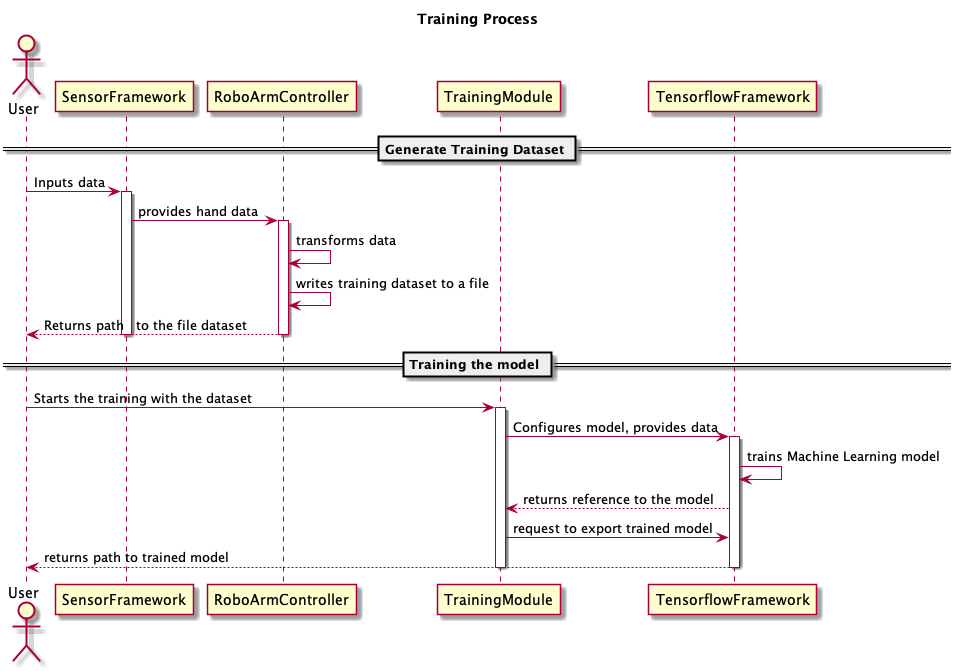

The diagram above was rendered by PlantUML. Its source (embedded in the PNG):
@startuml
title Training Process
== Generate Training Dataset ==
actor User
User -> SensorFramework: Inputs data
activate SensorFramework
SensorFramework -> RoboArmController: provides hand data
activate RoboArmController
RoboArmController -> RoboArmController: transforms data
RoboArmController -> RoboArmController: writes training dataset to a file
RoboArmController --> User: Returns path   to the file dataset
deactivate SensorFramework
deactivate RoboArmController

== Training the model ==
User -> TrainingModule: Starts the training with the dataset
activate TrainingModule
TrainingModule -> TensorflowFramework : Configures model, provides data
activate TensorflowFramework
TensorflowFramework -> TensorflowFramework: trains Machine Learning model
TensorflowFramework --> TrainingModule: returns reference to the model
TrainingModule -> TensorflowFramework: request to export trained model
TensorflowFramework --> User: returns path to trained model
deactivate TrainingModule
deactivate TensorflowFramework

@enduml